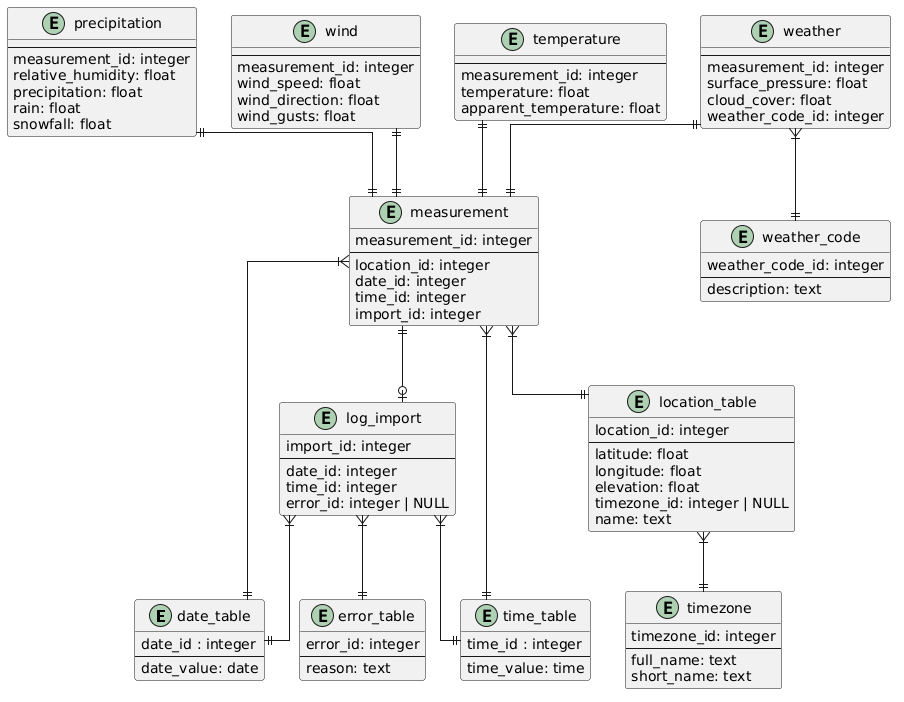

The diagram above was rendered by PlantUML. Its source (embedded in the PNG):
@startuml
skinparam linetype ortho

entity date_table {
    date_id : integer
    --
    date_value: date
}

entity time_table {
    time_id : integer
    --
    time_value: time
}

entity error_table {
    error_id: integer
    --
    reason: text
}

entity log_import {
    import_id: integer
    --
    date_id: integer
    time_id: integer
    error_id: integer | NULL
}

entity timezone {
    timezone_id: integer
    --
    full_name: text
    short_name: text
}

entity location_table {
    location_id: integer
    --
    latitude: float
    longitude: float
    elevation: float
    timezone_id: integer | NULL
    name: text
}

entity measurement {
    measurement_id: integer
    --
    location_id: integer
    date_id: integer
    time_id: integer
    import_id: integer
}

entity temperature {
    --
    measurement_id: integer
    temperature: float
    apparent_temperature: float
}

entity precipitation {
    --
    measurement_id: integer
    relative_humidity: float
    precipitation: float
    rain: float
    snowfall: float
}

entity wind {
    --
    measurement_id: integer
    wind_speed: float
    wind_direction: float
    wind_gusts: float
}

    entity weather_code {
    weather_code_id: integer
    --
    description: text
}

entity weather {
    --
    measurement_id: integer
    surface_pressure: float
    cloud_cover: float
    weather_code_id: integer
}

log_import }|--|| date_table
log_import }|--|| time_table
log_import }|--|| error_table

location_table }|--|| timezone

measurement }|--|| location_table
measurement }|--|| date_table
measurement }|--|| time_table
measurement ||--o| log_import

temperature ||--|| measurement

precipitation ||--|| measurement

wind ||--|| measurement

weather ||--|| measurement
weather }|--|| weather_code
@enduml